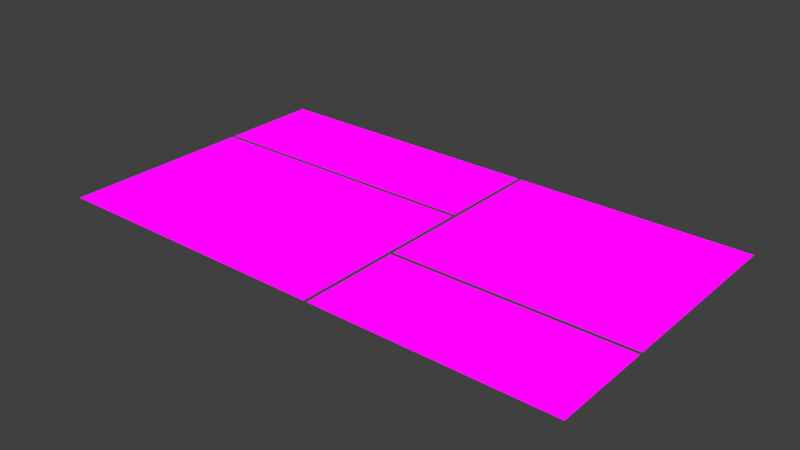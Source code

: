 # Source: GeoNodes-Splitscreen.blend  (saved by Blender 5.0.119; exported with 4.5.12 LTS)
import bpy
from mathutils import Matrix  # noqa: F401  (used for matrix-valued properties, if any)

bpy.ops.wm.read_factory_settings(use_empty=True)
scene = bpy.context.scene
scene.name = 'Scene'

# ---- images (referenced by path relative to the original .blend; pixels are not part of the script)
import os
ASSET_DIR = os.environ.get("B2B_ASSET_DIR", "")  # directory of the original .blend (textures are referenced by path, not embedded)
HERE = os.path.dirname(os.path.abspath(__file__))  # packed textures are extracted next to this script under _unpacked/

def load_image(name, relpath, width, height, colorspace="sRGB"):
    """Load a texture the original file referenced (path relative to the .blend, or extracted next to this script)."""
    p = next((c for c in (os.path.join(HERE, relpath), os.path.join(ASSET_DIR, relpath)) if relpath and os.path.exists(c)), "")
    if p:
        img = bpy.data.images.load(p, check_existing=True)
        img.name = name
    else:  # same state as the original file: an image datablock whose file is absent (Cycles renders it pink)
        img = bpy.data.images.new(name, width, height)
        img.source = "FILE"
        img.filepath = "//" + (relpath or name)
    img.colorspace_settings.name = colorspace
    return img
img_p1010283_jpg = load_image('P1010283.jpg', 'P1010283.jpg', 1024, 1024, 'sRGB')
img_p1010309_jpg = load_image('P1010309.jpg', 'P1010309.jpg', 1024, 1024, 'sRGB')
img_p1010354_jpg = load_image('P1010354.jpg', 'P1010354.jpg', 1024, 1024, 'sRGB')
img_p1010403_jpg = load_image('P1010403.jpg', 'P1010403.jpg', 1024, 1024, 'sRGB')

# ---- materials (node trees are filled in below, after node groups)
mat_splitscreen = bpy.data.materials.new('Splitscreen')
mat_splitscreen.alpha_threshold = 0.0
mat_splitscreen.use_backface_culling_lightprobe_volume = False
mat_splitscreen.roughness = 0.5
mat_splitscreen.line_color = (0.0, 0.0, 0.0, 1.0)

# ---- node groups
ng_splitscreen = bpy.data.node_groups.new('Splitscreen', 'GeometryNodeTree')
_s = ng_splitscreen.interface.new_socket(name='Geometry', in_out='OUTPUT', socket_type='NodeSocketGeometry')
_s = ng_splitscreen.interface.new_socket(name='Size X', in_out='INPUT', socket_type='NodeSocketFloat')
_s.subtype = 'DISTANCE'
_s.default_value = 1.6
_s.min_value = 0.0
_s.description = 'Side length of the plane in the X direction'
_s = ng_splitscreen.interface.new_socket(name='Size Y', in_out='INPUT', socket_type='NodeSocketFloat')
_s.subtype = 'DISTANCE'
_s.default_value = 0.9
_s.min_value = 0.0
_s.description = 'Side length of the plane in the Y direction'
ng_splitscreen.interface.new_panel('Images')
_s = ng_splitscreen.interface.new_socket(name='TL Image', in_out='INPUT', socket_type='NodeSocketImage')
_s = ng_splitscreen.interface.new_socket(name='TR Image', in_out='INPUT', socket_type='NodeSocketImage')
_s = ng_splitscreen.interface.new_socket(name='BL Image', in_out='INPUT', socket_type='NodeSocketImage')
_s = ng_splitscreen.interface.new_socket(name='BR Image', in_out='INPUT', socket_type='NodeSocketImage')
ng_splitscreen.interface.new_panel('Scaling')
_s = ng_splitscreen.interface.new_socket(name='Gap', in_out='INPUT', socket_type='NodeSocketFloat')
_s.subtype = 'DISTANCE'
_s.default_value = 0.01
_s.min_value = 0.0
_s.max_value = 0.1
_s = ng_splitscreen.interface.new_socket(name='Smooth', in_out='INPUT', socket_type='NodeSocketFloat')
_s.subtype = 'FACTOR'
_s.default_value = 0.5
_s.min_value = 0.0
_s.max_value = 1.0
ng_splitscreen.interface.new_panel('Splits')
_s = ng_splitscreen.interface.new_socket(name='Vertical Split', in_out='INPUT', socket_type='NodeSocketFloat')
_s.subtype = 'FACTOR'
_s.min_value = -1.0
_s.max_value = 1.0
_s = ng_splitscreen.interface.new_socket(name='Horizontal Left', in_out='INPUT', socket_type='NodeSocketFloat')
_s.subtype = 'FACTOR'
_s.min_value = -1.0
_s.max_value = 1.0
_s = ng_splitscreen.interface.new_socket(name='Horizontal Right', in_out='INPUT', socket_type='NodeSocketFloat')
_s.subtype = 'FACTOR'
_s.min_value = -1.0
_s.max_value = 1.0
ng_splitscreen.is_modifier = True
_N = ng_splitscreen.nodes; _L = ng_splitscreen.links
n0 = _N.new('NodeGroupInput'); n0.name = 'Group Input'; n0.location = (-3420, 0)
n1 = _N.new('NodeGroupOutput'); n1.name = 'Group Output'; n1.location = (0, 0)
n2 = _N.new('GeometryNodeMeshGrid'); n2.name = 'Grid'; n2.location = (-3240, 0)
n3 = _N.new('GeometryNodeImageInfo'); n3.name = 'Image Info'; n3.location = (-1800, -260)
n3.width = 140
n3.hide = True
n4 = _N.new('GeometryNodeBoundBox'); n4.name = 'Bounding Box'; n4.location = (-2160, -180)
n4.hide = True
n4.inputs[1].default_value = False
n5 = _N.new('GeometryNodeForeachGeometryElementInput'); n5.name = 'For Each Geometry Element Input'; n5.location = (-2340, 0)
n6 = _N.new('GeometryNodeForeachGeometryElementOutput'); n6.name = 'For Each Geometry Element Output'; n6.location = (-360, 0)
n6.domain = 'FACE'
n7 = _N.new('GeometryNodeIndexSwitch'); n7.name = 'Index Switch'; n7.location = (-2160, -220)
n7.index_switch_items.clear()
_it = n7.index_switch_items.new()
_it = n7.index_switch_items.new()
_it = n7.index_switch_items.new()
_it = n7.index_switch_items.new()
n7.data_type = 'IMAGE'
n8 = _N.new('GeometryNodeStoreNamedAttribute'); n8.name = 'Store Named Attribute'; n8.location = (-540, 0)
n8.data_type = 'FLOAT2'
n8.domain = 'CORNER'
n8.inputs[2].default_value = 'UVMap'
n9 = _N.new('GeometryNodeStoreNamedAttribute'); n9.name = 'Store Named Attribute.001'; n9.location = (-3060, 0)
n9.data_type = 'FLOAT2'
n9.domain = 'CORNER'
n9.inputs[2].default_value = 'UVMap'
n10 = _N.new('ShaderNodeVectorMath'); n10.name = 'Vector Math'; n10.location = (-1980, -180)
n10.hide = True
n10.operation = 'SUBTRACT'
n11 = _N.new('ShaderNodeSeparateXYZ'); n11.name = 'Separate XYZ'; n11.location = (-1800, -180)
n11.hide = True
n12 = _N.new('ShaderNodeMapRange'); n12.name = 'Map Range'; n12.location = (-1080, 0)
n12.data_type = 'FLOAT_VECTOR'
n12.inputs[9].default_value = (-0.5, -0.5, 0.0)
n12.inputs[10].default_value = (0.5, 0.5, 0.0)
n13 = _N.new('GeometryNodeInputPosition'); n13.name = 'Position'; n13.location = (-1260, 0)
n14 = _N.new('GeometryNodeStoreNamedAttribute'); n14.name = 'Store Named Attribute.002'; n14.location = (-2160, 0)
n14.data_type = 'INT'
n14.domain = 'FACE'
n14.inputs[2].default_value = 'Index'
n15 = _N.new('GeometryNodeSetMaterial'); n15.name = 'Set Material'; n15.location = (-180, 0)
n15.inputs[2].default_value = mat_splitscreen
n16 = _N.new('GeometryNodeSortElements'); n16.name = 'Sort Elements'; n16.location = (-2880, 0)
n16.domain = 'FACE'
n17 = _N.new('ShaderNodeVectorMath'); n17.name = 'Vector Math.003'; n17.location = (-720, 0)
n17.inputs[1].default_value = (0.5, 0.5, 0.0)
n18 = _N.new('ShaderNodeMath'); n18.name = 'Math'; n18.location = (-1620, -180)
n18.hide = True
n18.operation = 'DIVIDE'
n19 = _N.new('ShaderNodeMath'); n19.name = 'Math.001'; n19.location = (-1620, -260)
n19.hide = True
n19.operation = 'DIVIDE'
n20 = _N.new('FunctionNodeCompare'); n20.name = 'Compare'; n20.location = (-1440, -180)
n20.hide = True
n20.operation = 'LESS_THAN'
n21 = _N.new('ShaderNodeVectorMath'); n21.name = 'Vector Math.002'; n21.location = (-900, 0)
n21.operation = 'MULTIPLY'
n22 = _N.new('ShaderNodeMath'); n22.name = 'Math.002'; n22.location = (-1440, -260)
n22.hide = True
n22.operation = 'DIVIDE'
n23 = _N.new('ShaderNodeMath'); n23.name = 'Math.003'; n23.location = (-1440, -220)
n23.hide = True
n23.operation = 'DIVIDE'
n24 = _N.new('GeometryNodeInputIndex'); n24.name = 'Index'; n24.location = (-3240, -180)
n25 = _N.new('GeometryNodeIndexSwitch'); n25.name = 'Index Switch.001'; n25.location = (-3060, -180)
n25.index_switch_items.clear()
_it = n25.index_switch_items.new()
_it = n25.index_switch_items.new()
_it = n25.index_switch_items.new()
_it = n25.index_switch_items.new()
n25.data_type = 'FLOAT'
n25.inputs[1].default_value = 0.2
n25.inputs[2].default_value = 0.0
n25.inputs[3].default_value = 0.3
n25.inputs[4].default_value = 0.1
n26 = _N.new('GeometryNodeSplitEdges'); n26.name = 'Split Edges'; n26.location = (-2700, 0)
n27 = _N.new('GeometryNodeSetPosition'); n27.name = 'Set Position'; n27.location = (-2520, 0)
n28 = _N.new('NodeGroupInput'); n28.name = 'Group Input.001'; n28.location = (-3780, -600)
n29 = _N.new('FunctionNodeBooleanMath'); n29.name = 'Boolean Math'; n29.location = (-3240, -400)
n29.hide = True
n29.operation = 'XOR'
n30 = _N.new('GeometryNodeSwitch'); n30.name = 'Switch.001'; n30.location = (-3060, -400)
n30.input_type = 'FLOAT'
n30.inputs[1].default_value = 0.0
n31 = _N.new('ShaderNodeCombineXYZ'); n31.name = 'Combine XYZ.002'; n31.location = (-2880, -400)
n32 = _N.new('NodeGroupInput'); n32.name = 'Group Input.002'; n32.location = (-2340, -220)
n33 = _N.new('ShaderNodeMath'); n33.name = 'Math.004'; n33.location = (-3420, -600)
n33.hide = True
n33.operation = 'MULTIPLY'
n34 = _N.new('ShaderNodeMath'); n34.name = 'Math.005'; n34.location = (-3600, -600)
n34.hide = True
n34.operation = 'MULTIPLY'
n35 = _N.new('FunctionNodeBooleanMath'); n35.name = 'Boolean Math.001'; n35.location = (-3240, -560)
n35.hide = True
n35.operation = 'XOR'
n36 = _N.new('GeometryNodeSwitch'); n36.name = 'Switch.002'; n36.location = (-3060, -560)
n36.input_type = 'FLOAT'
n36.inputs[1].default_value = 0.0
n37 = _N.new('GeometryNodeSwitch'); n37.name = 'Switch.003'; n37.location = (-3240, -600)
n37.input_type = 'FLOAT'
n38 = _N.new('ShaderNodeMath'); n38.name = 'Math.006'; n38.location = (-3600, -660)
n38.hide = True
n38.operation = 'MULTIPLY'
n39 = _N.new('ShaderNodeMath'); n39.name = 'Math.007'; n39.location = (-3420, -660)
n39.hide = True
n39.operation = 'MULTIPLY'
n40 = _N.new('ShaderNodeMath'); n40.name = 'Math.008'; n40.location = (-3420, -700)
n40.hide = True
n40.operation = 'MULTIPLY'
n41 = _N.new('ShaderNodeMath'); n41.name = 'Math.009'; n41.location = (-1260, -220)
n41.hide = True
n41.operation = 'SMOOTH_MIN'
n41.inputs[1].default_value = 1.0
n42 = _N.new('ShaderNodeMath'); n42.name = 'Math.010'; n42.location = (-1260, -260)
n42.hide = True
n42.operation = 'SMOOTH_MIN'
n42.inputs[1].default_value = 1.0
n43 = _N.new('ShaderNodeCombineXYZ'); n43.name = 'Combine XYZ.003'; n43.location = (-1080, -200)
n44 = _N.new('NodeGroupInput'); n44.name = 'Group Input.004'; n44.location = (-1440, -300)
n45 = _N.new('ShaderNodeVectorMath'); n45.name = 'Vector Math.001'; n45.location = (-2880, -540)
n45.operation = 'SCALE'
n46 = _N.new('ShaderNodeVectorMath'); n46.name = 'Vector Math.004'; n46.location = (-2700, -400)
n46.operation = 'SUBTRACT'
n47 = _N.new('GeometryNodeInputIndex'); n47.name = 'Index.001'; n47.location = (-4500, -460)
n48 = _N.new('GeometryNodeInputPosition'); n48.name = 'Position.001'; n48.location = (-4320, -400)
n49 = _N.new('GeometryNodeFieldAverage'); n49.name = 'Field Average'; n49.location = (-4140, -400)
n49.data_type = 'FLOAT_VECTOR'
n50 = _N.new('GeometryNodeFieldOnDomain'); n50.name = 'Evaluate on Domain'; n50.location = (-4320, -460)
n50.domain = 'FACE'
n50.data_type = 'INT'
n51 = _N.new('ShaderNodeVectorMath'); n51.name = 'Vector Math.005'; n51.location = (-3960, -500)
n51.hide = True
n51.operation = 'SUBTRACT'
n52 = _N.new('ShaderNodeVectorMath'); n52.name = 'Vector Math.006'; n52.location = (-3780, -500)
n52.label = 'Sign: Point Local'
n52.hide = True
n52.operation = 'SIGN'
n53 = _N.new('ShaderNodeVectorMath'); n53.name = 'Vector Math.007'; n53.location = (-3780, -400)
n53.label = 'Sign: Face World'
n53.hide = True
n53.operation = 'SIGN'
n54 = _N.new('ShaderNodeSeparateXYZ'); n54.name = 'Separate XYZ.001'; n54.location = (-3600, -400)
n54.hide = True
n55 = _N.new('ShaderNodeSeparateXYZ'); n55.name = 'Separate XYZ.002'; n55.location = (-3600, -500)
n55.hide = True
n56 = _N.new('FunctionNodeCompare'); n56.name = 'Compare.001'; n56.location = (-3420, -400)
n56.label = 'World Right'
n56.hide = True
n57 = _N.new('FunctionNodeCompare'); n57.name = 'Compare.002'; n57.location = (-3420, -500)
n57.label = 'Local Right'
n57.hide = True
n58 = _N.new('FunctionNodeCompare'); n58.name = 'Compare.003'; n58.location = (-3420, -440)
n58.label = 'World Top'
n58.hide = True
n59 = _N.new('FunctionNodeCompare'); n59.name = 'Compare.004'; n59.location = (-3420, -540)
n59.label = 'Local Top'
n59.hide = True
n5.pair_with_output(n6)
_L.new(n15.outputs[0], n1.inputs[0])
_L.new(n5.outputs[1], n4.inputs[0])
_L.new(n7.outputs[0], n3.inputs[0])
_L.new(n14.outputs[0], n8.inputs[0])
_L.new(n2.outputs[0], n9.inputs[0])
_L.new(n2.outputs[1], n9.inputs[3])
_L.new(n4.outputs[2], n10.inputs[0])
_L.new(n4.outputs[1], n10.inputs[1])
_L.new(n10.outputs[0], n11.inputs[0])
_L.new(n4.outputs[1], n12.inputs[7])
_L.new(n4.outputs[2], n12.inputs[8])
_L.new(n17.outputs[0], n8.inputs[3])
_L.new(n5.outputs[1], n14.inputs[0])
_L.new(n6.outputs[2], n15.inputs[0])
_L.new(n9.outputs[0], n16.inputs[0])
_L.new(n13.outputs[0], n12.inputs[6])
_L.new(n21.outputs[0], n17.inputs[0])
_L.new(n18.outputs[0], n20.inputs[0])
_L.new(n19.outputs[0], n20.inputs[1])
_L.new(n12.outputs[1], n21.inputs[0])
_L.new(n18.outputs[0], n22.inputs[0])
_L.new(n19.outputs[0], n22.inputs[1])
_L.new(n8.outputs[0], n6.inputs[1])
_L.new(n5.outputs[0], n14.inputs[3])
_L.new(n5.outputs[0], n7.inputs[0])
_L.new(n11.outputs[1], n18.inputs[0])
_L.new(n11.outputs[0], n18.inputs[1])
_L.new(n3.outputs[1], n19.inputs[0])
_L.new(n3.outputs[0], n19.inputs[1])
_L.new(n19.outputs[0], n23.inputs[0])
_L.new(n18.outputs[0], n23.inputs[1])
_L.new(n24.outputs[0], n25.inputs[0])
_L.new(n25.outputs[0], n16.inputs[3])
_L.new(n27.outputs[0], n5.inputs[0])
_L.new(n16.outputs[0], n26.inputs[0])
_L.new(n26.outputs[0], n27.inputs[0])
_L.new(n29.outputs[0], n30.inputs[0])
_L.new(n30.outputs[0], n31.inputs[0])
_L.new(n32.outputs[2], n7.inputs[1])
_L.new(n32.outputs[3], n7.inputs[2])
_L.new(n32.outputs[4], n7.inputs[3])
_L.new(n32.outputs[5], n7.inputs[4])
_L.new(n0.outputs[0], n2.inputs[0])
_L.new(n0.outputs[1], n2.inputs[1])
_L.new(n34.outputs[0], n33.inputs[0])
_L.new(n28.outputs[8], n33.inputs[1])
_L.new(n33.outputs[0], n30.inputs[2])
_L.new(n28.outputs[0], n34.inputs[0])
_L.new(n35.outputs[0], n36.inputs[0])
_L.new(n36.outputs[0], n31.inputs[1])
_L.new(n38.outputs[0], n39.inputs[0])
_L.new(n39.outputs[0], n37.inputs[1])
_L.new(n38.outputs[0], n40.inputs[0])
_L.new(n40.outputs[0], n37.inputs[2])
_L.new(n37.outputs[0], n36.inputs[2])
_L.new(n23.outputs[0], n41.inputs[0])
_L.new(n22.outputs[0], n42.inputs[0])
_L.new(n41.outputs[0], n43.inputs[0])
_L.new(n42.outputs[0], n43.inputs[1])
_L.new(n43.outputs[0], n21.inputs[1])
_L.new(n44.outputs[7], n41.inputs[2])
_L.new(n44.outputs[7], n42.inputs[2])
_L.new(n28.outputs[1], n38.inputs[0])
_L.new(n28.outputs[9], n39.inputs[1])
_L.new(n28.outputs[10], n40.inputs[1])
_L.new(n31.outputs[0], n46.inputs[0])
_L.new(n45.outputs[0], n46.inputs[1])
_L.new(n46.outputs[0], n27.inputs[3])
_L.new(n28.outputs[6], n45.inputs[3])
_L.new(n48.outputs[0], n49.inputs[0])
_L.new(n47.outputs[0], n50.inputs[0])
_L.new(n50.outputs[0], n49.inputs[1])
_L.new(n48.outputs[0], n51.inputs[0])
_L.new(n49.outputs[0], n51.inputs[1])
_L.new(n51.outputs[0], n52.inputs[0])
_L.new(n49.outputs[0], n53.inputs[0])
_L.new(n53.outputs[0], n54.inputs[0])
_L.new(n52.outputs[0], n55.inputs[0])
_L.new(n54.outputs[0], n56.inputs[0])
_L.new(n55.outputs[0], n57.inputs[0])
_L.new(n54.outputs[1], n58.inputs[0])
_L.new(n55.outputs[1], n59.inputs[0])
_L.new(n56.outputs[0], n37.inputs[0])
_L.new(n56.outputs[0], n29.inputs[0])
_L.new(n57.outputs[0], n29.inputs[1])
_L.new(n58.outputs[0], n35.inputs[0])
_L.new(n59.outputs[0], n35.inputs[1])
_L.new(n52.outputs[0], n45.inputs[0])
n1.is_active_output = True

# ---- material node trees
mat_splitscreen.use_nodes = True; mat_splitscreen.node_tree.nodes.clear()
_N = mat_splitscreen.node_tree.nodes; _L = mat_splitscreen.node_tree.links
n0 = _N.new('ShaderNodeOutputMaterial'); n0.name = 'Material Output'; n0.location = (200, 100)
n1 = _N.new('ShaderNodeEmission'); n1.name = 'Emission'; n1.location = (20, 100)
n2 = _N.new('ShaderNodeTexImage'); n2.name = 'Image Texture'; n2.location = (-900, 100)
n2.image = img_p1010283_jpg
n3 = _N.new('ShaderNodeMix'); n3.name = 'Mix'; n3.location = (-340, 100)
n3.data_type = 'RGBA'
n4 = _N.new('ShaderNodeTexImage'); n4.name = 'Image Texture.001'; n4.location = (-620, 100)
n4.image = img_p1010309_jpg
n5 = _N.new('ShaderNodeTexImage'); n5.name = 'Image Texture.002'; n5.location = (-900, -180)
n5.image = img_p1010354_jpg
n6 = _N.new('ShaderNodeTexImage'); n6.name = 'Image Texture.003'; n6.location = (-620, -180)
n6.image = img_p1010403_jpg
n7 = _N.new('ShaderNodeAttribute'); n7.name = 'Attribute'; n7.location = (-1260, 100)
n7.attribute_name = 'Index'
n8 = _N.new('ShaderNodeMix'); n8.name = 'Mix.001'; n8.location = (-340, -180)
n8.data_type = 'RGBA'
n9 = _N.new('ShaderNodeMix'); n9.name = 'Mix.002'; n9.location = (-160, 100)
n9.data_type = 'RGBA'
n10 = _N.new('ShaderNodeMath'); n10.name = 'Math.001'; n10.location = (-1080, 60)
n10.hide = True
n10.operation = 'LESS_THAN'
n11 = _N.new('ShaderNodeMath'); n11.name = 'Math.002'; n11.location = (-1080, 20)
n11.hide = True
n11.operation = 'LESS_THAN'
n11.inputs[1].default_value = 2.5
n12 = _N.new('ShaderNodeMath'); n12.name = 'Math.003'; n12.location = (-1080, 100)
n12.hide = True
n12.operation = 'GREATER_THAN'
n12.inputs[1].default_value = 1.5
n13 = _N.new('ShaderNodeMath'); n13.name = 'Math'; n13.location = (-160, 260)
n13.operation = 'DIVIDE'
n13.inputs[1].default_value = 3.0
_L.new(n1.outputs[0], n0.inputs[0])
_L.new(n7.outputs[2], n10.inputs[0])
_L.new(n10.outputs[0], n3.inputs[0])
_L.new(n2.outputs[0], n3.inputs[7])
_L.new(n4.outputs[0], n3.inputs[6])
_L.new(n7.outputs[2], n11.inputs[0])
_L.new(n3.outputs[2], n9.inputs[6])
_L.new(n5.outputs[0], n8.inputs[7])
_L.new(n6.outputs[0], n8.inputs[6])
_L.new(n11.outputs[0], n8.inputs[0])
_L.new(n7.outputs[2], n12.inputs[0])
_L.new(n12.outputs[0], n9.inputs[0])
_L.new(n8.outputs[2], n9.inputs[7])
_L.new(n7.outputs[2], n13.inputs[0])
_L.new(n9.outputs[2], n1.inputs[0])
n0.is_active_output = True

# ---- world
world_world = bpy.data.worlds.new('World'); scene.world = world_world
world_world.use_nodes = True; world_world.node_tree.nodes.clear()
_N = world_world.node_tree.nodes; _L = world_world.node_tree.links
n0 = _N.new('ShaderNodeOutputWorld'); n0.name = 'World Output'; n0.location = (200, 100)
n1 = _N.new('ShaderNodeBackground'); n1.name = 'Background'; n1.location = (-200, 100)
n1.inputs[0].default_value = (0.05088, 0.05088, 0.05088, 1.0)
_L.new(n1.outputs[0], n0.inputs[0])
n0.is_active_output = True
world_world.color = (0.05088, 0.05088, 0.05088)
world_world.sun_shadow_jitter_overblur = 0.0

# ---- meshes
me_plane = bpy.data.meshes.new('Plane')
me_plane.from_pydata([(-5.0, -5.0, 0.0), (5.0, -5.0, 0.0), (-5.0, 5.0, 0.0), (5.0, 5.0, 0.0)], [], [(0, 1, 3, 2)])
_uv = me_plane.uv_layers.new(name='UVMap')
_uv.uv.foreach_set('vector', [0.0, 0.0, 1.0, 0.0, 1.0, 1.0, 0.0, 1.0])
me_plane.materials.append(mat_splitscreen)
me_plane.update()

# ---- objects
ob_splitscreen = bpy.data.objects.new('Splitscreen', me_plane)

# ---- transforms, parenting, visibility, modifiers, constraints
ob_splitscreen.location = (0.0, 0.0, 0.0)
_m = ob_splitscreen.modifiers.new('GeometryNodes', 'NODES')
_m.node_group = ng_splitscreen
_gi = [s.identifier for s in ng_splitscreen.interface.items_tree if s.item_type == 'SOCKET' and s.in_out == 'INPUT']
_m[_gi[2]] = img_p1010283_jpg  # TL Image
_m[_gi[3]] = img_p1010309_jpg  # TR Image
_m[_gi[4]] = img_p1010354_jpg  # BL Image
_m[_gi[5]] = img_p1010403_jpg  # BR Image
_m[_gi[6]] = 0.005  # Gap
_m[_gi[8]] = 0.1  # Vertical Split
_m[_gi[9]] = 0.3  # Horizontal Left
_m[_gi[10]] = -0.3  # Horizontal Right

# ---- collection membership
scene.collection.objects.link(ob_splitscreen)

# ---- scene / render settings (as saved in the file)
scene.frame_start = 0; scene.frame_end = 300; scene.frame_set(1)
scene.render.engine = 'BLENDER_EEVEE_NEXT'
scene.render.image_settings.file_format = 'JPEG'
scene.render.image_settings.color_mode = 'RGB'
scene.render.image_settings.quality = 99
scene.render.fps = 30
scene.render.bake_bias = 0.0
scene.render.bake_samples = 0
scene.render.use_persistent_data = True
scene.cycles.samples = 128
scene.cycles.max_bounces = 8
scene.cycles.diffuse_bounces = 2
scene.cycles.glossy_bounces = 2
scene.cycles.transmission_bounces = 8
scene.view_settings.view_transform = 'Standard'
bpy.context.view_layer.update()

# ---- added for rendering (the .blend has no active camera): camera
cam_auto = bpy.data.cameras.new('AutoCamera')
cam_auto.lens = 50.0
cam_auto.sensor_width = 36.0
cam_auto.clip_end = 1000.0
ob_auto_camera = bpy.data.objects.new('AutoCamera', cam_auto)
scene.collection.objects.link(ob_auto_camera)
ob_auto_camera.location = (1.68589, -2.02307, 1.34871)
ob_auto_camera.rotation_euler = (1.09748, -7.21219e-08, 0.694738)
scene.camera = ob_auto_camera
bpy.context.view_layer.update()
